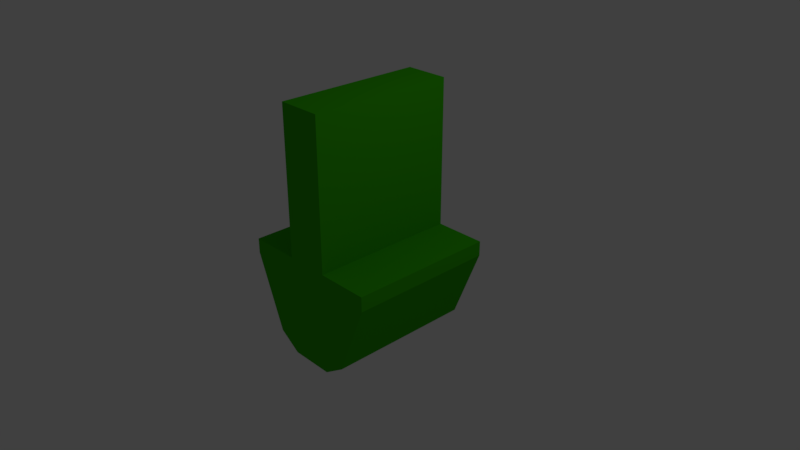 # Source: Pointer_Arrow.blend  (saved by Blender 2.79.0; exported with 4.5.12 LTS)
import bpy
from mathutils import Matrix  # noqa: F401  (used for matrix-valued properties, if any)

bpy.ops.wm.read_factory_settings(use_empty=True)
scene = bpy.context.scene
scene.name = 'Scene'

# ---- collections
col_collection_1 = bpy.data.collections.new('Collection 1'); scene.collection.children.link(col_collection_1)

# ---- materials (node trees are filled in below, after node groups)
mat_arrow_default = bpy.data.materials.new('Arrow_Default')
mat_arrow_default.alpha_threshold = 0.0
mat_arrow_default.use_transparent_shadow = False
mat_arrow_default.diffuse_color = (0.03976, 0.448, 0.0, 1.0)
mat_arrow_default.roughness = 0.5
mat_arrow_default.line_color = (0.0, 0.0, 0.0, 1.0)

# ---- material node trees

# ---- world
world_world = bpy.data.worlds.new('World'); scene.world = world_world
world_world.color = (0.05088, 0.05088, 0.05088)
world_world.use_sun_shadow = False
world_world.sun_shadow_jitter_overblur = 0.0
world_world.cycles.sampling_method = 'MANUAL'

# ---- cameras
cam_camera = bpy.data.cameras.new('Camera')
cam_camera.clip_end = 100.0
cam_camera.lens = 35.0
cam_camera.sensor_width = 32.0
cam_camera.sensor_height = 18.0
cam_camera.ortho_scale = 7.314
cam_camera.dof.focus_distance = 0.0
cam_camera.dof.aperture_fstop = 128.0

# ---- lights
light_lamp = bpy.data.lights.new('Lamp', 'POINT')
light_lamp.transmission_factor = 0.0
light_lamp.cutoff_distance = 30.0
light_lamp.energy = 100.0
light_lamp.shadow_buffer_clip_start = 1.001
light_lamp.shadow_soft_size = 0.1
light_lamp.shadow_maximum_resolution = 0.006
light_lamp.use_absolute_resolution = True

# ---- meshes
me_cube = bpy.data.meshes.new('Cube')
me_cube.from_pydata([(-0.6, 1.0, -1.0), (-0.6, -1.0, -1.0), (-1.0, 1.0, 0.2), (-1.0, -1.0, 0.2), (-0.3, 1.0, -1.2), (-0.3, -1.0, -1.2), (-0.3, 1.0, 0.2), (-0.3, -1.0, 0.2), (-1.0, 1.0, 0.0), (-1.0, -1.0, 0.0), (-0.3, -1.0, 0.0), (-0.3, 1.0, 0.0), (0.0, 1.0, -1.2), (0.0, -1.0, -1.2), (0.0, 1.0, 0.2), (0.0, -1.0, 0.2), (0.0, 1.0, 0.0), (0.0, -1.0, 0.0), (0.0, -1.0, 2.2), (-0.3, -1.0, 2.2), (-0.3, 1.0, 2.2), (0.0, 1.0, 2.2), (0.6, 1.0, -1.0), (0.6, -1.0, -1.0), (1.0, 1.0, 0.2), (1.0, -1.0, 0.2), (0.3, 1.0, -1.2), (0.3, -1.0, -1.2), (0.3, 1.0, 0.2), (0.3, -1.0, 0.2), (1.0, 1.0, 0.0), (1.0, -1.0, 0.0), (0.3, -1.0, 0.0), (0.3, 1.0, 0.0), (0.3, -1.0, 2.2), (0.3, 1.0, 2.2)], [], [(10, 7, 3, 9), (8, 0, 1, 9), (17, 15, 7, 10), (8, 2, 6, 11), (2, 3, 7, 6), (0, 4, 5, 1), (0, 8, 11, 4), (13, 17, 10, 5), (2, 8, 9, 3), (5, 10, 9, 1), (4, 11, 16, 12), (4, 12, 13, 5), (6, 7, 19, 20), (11, 6, 14, 16), (20, 19, 18, 21), (14, 6, 20, 21), (7, 15, 18, 19), (32, 31, 25, 29), (30, 31, 23, 22), (17, 32, 29, 15), (30, 33, 28, 24), (24, 28, 29, 25), (22, 23, 27, 26), (22, 26, 33, 30), (13, 27, 32, 17), (24, 25, 31, 30), (27, 23, 31, 32), (26, 12, 16, 33), (26, 27, 13, 12), (28, 35, 34, 29), (33, 16, 14, 28), (35, 21, 18, 34), (14, 21, 35, 28), (29, 34, 18, 15)])
_uv = me_cube.uv_layers.new(name='UVMap')
_uv.uv.foreach_set('vector', [0.68, 0.6723, 0.6344, 0.6748, 0.6709, 0.5349, 0.701, 0.541, 0.3798, 0.273, 0.5039, 0.1038, 0.8181, 0.3343, 0.694, 0.5035, 0.689, 0.7309, 0.653, 0.7382, 0.6344, 0.6748, 0.68, 0.6723, 0.3334, 0.2686, 0.3568, 0.3044, 0.2186, 0.3968, 0.2013, 0.3503, 0.3568, 0.3044, 0.6709, 0.5349, 0.6344, 0.6748, 0.2186, 0.3968, 0.5039, 0.1038, 0.5455, 0.04722, 0.8596, 0.2777, 0.8181, 0.3343, 0.174, 0.1323, 0.3334, 0.2686, 0.2013, 0.3503, 0.104, 0.1205, 0.9118, 0.7309, 0.689, 0.7309, 0.68, 0.6723, 0.9118, 0.6752, 0.3568, 0.3044, 0.3798, 0.273, 0.694, 0.5035, 0.6709, 0.5349, 0.9118, 0.6752, 0.68, 0.6723, 0.701, 0.541, 0.8749, 0.619, 0.104, 0.1205, 0.2013, 0.3503, 0.1435, 0.3649, 0.04926, 0.1444, 0.5455, 0.04722, 0.58, 9.548e-05, 0.8942, 0.2305, 0.8596, 0.2777, 0.2186, 0.3968, 0.6344, 0.6748, 0.2859, 0.9507, 0.04129, 0.7499, 0.2013, 0.3503, 0.2186, 0.3968, 0.1487, 0.3977, 0.1435, 0.3649, 0.04129, 0.7499, 0.2859, 0.9507, 0.2558, 0.9874, 0.01116, 0.7866, 0.1487, 0.3977, 0.2186, 0.3968, 0.04129, 0.7499, 9.548e-05, 0.7305, 0.6344, 0.6748, 0.653, 0.7382, 0.3252, 0.9999, 0.2859, 0.9507, 0.68, 0.6723, 0.701, 0.541, 0.6709, 0.5349, 0.6344, 0.6748, 0.3798, 0.273, 0.694, 0.5035, 0.8181, 0.3343, 0.5039, 0.1038, 0.689, 0.7309, 0.68, 0.6723, 0.6344, 0.6748, 0.653, 0.7382, 0.3334, 0.2686, 0.2013, 0.3503, 0.2186, 0.3968, 0.3568, 0.3044, 0.3568, 0.3044, 0.2186, 0.3968, 0.6344, 0.6748, 0.6709, 0.5349, 0.5039, 0.1038, 0.8181, 0.3343, 0.8596, 0.2777, 0.5455, 0.04722, 0.174, 0.1323, 0.104, 0.1205, 0.2013, 0.3503, 0.3334, 0.2686, 0.9118, 0.7309, 0.9118, 0.6752, 0.68, 0.6723, 0.689, 0.7309, 0.3568, 0.3044, 0.6709, 0.5349, 0.694, 0.5035, 0.3798, 0.273, 0.9118, 0.6752, 0.8749, 0.619, 0.701, 0.541, 0.68, 0.6723, 0.104, 0.1205, 0.04926, 0.1444, 0.1435, 0.3649, 0.2013, 0.3503, 0.5455, 0.04722, 0.8596, 0.2777, 0.8942, 0.2305, 0.58, 9.548e-05, 0.2186, 0.3968, 0.04129, 0.7499, 0.2859, 0.9507, 0.6344, 0.6748, 0.2013, 0.3503, 0.1435, 0.3649, 0.1487, 0.3977, 0.2186, 0.3968, 0.04129, 0.7499, 0.01116, 0.7866, 0.2558, 0.9874, 0.2859, 0.9507, 0.1487, 0.3977, 9.548e-05, 0.7305, 0.04129, 0.7499, 0.2186, 0.3968, 0.6344, 0.6748, 0.2859, 0.9507, 0.3252, 0.9999, 0.653, 0.7382])
me_cube.materials.append(mat_arrow_default)
me_cube.use_remesh_preserve_volume = False
me_cube.use_remesh_preserve_attributes = False
me_cube.use_mirror_vertex_groups = False
me_cube.update()

# ---- objects
ob_arrow = bpy.data.objects.new('Arrow', me_cube)
ob_lamp = bpy.data.objects.new('Lamp', light_lamp)
ob_camera = bpy.data.objects.new('Camera', cam_camera)

# ---- transforms, parenting, visibility, modifiers, constraints
ob_arrow.location = (0.0, 0.0, 0.0)
ob_arrow.lock_rotations_4d = False
ob_arrow.empty_display_type = 'ARROWS'
ob_arrow.lineart.crease_threshold = 0.0
ob_lamp.location = (4.076, 1.005, 5.904)
ob_lamp.rotation_euler = (0.6503, 0.05522, 1.866)
ob_lamp.lock_rotations_4d = False
ob_lamp.empty_display_type = 'ARROWS'
ob_lamp.color = (0.0, 0.0, 0.0, 0.0)
ob_lamp.lineart.crease_threshold = 0.0
ob_camera.location = (7.481, -6.508, 5.344)
ob_camera.rotation_euler = (1.109, 0.0, 0.8149)
ob_camera.lock_rotations_4d = False
ob_camera.empty_display_type = 'ARROWS'
ob_camera.color = (0.0, 0.0, 0.0, 0.0)
ob_camera.display_type = 'WIRE'
ob_camera.lineart.crease_threshold = 0.0

# ---- collection membership
col_collection_1.objects.link(ob_arrow)
col_collection_1.objects.link(ob_lamp)
col_collection_1.objects.link(ob_camera)

# ---- scene / render settings (as saved in the file)
scene.camera = ob_camera
scene.frame_start = 1; scene.frame_end = 250; scene.frame_set(1)
scene.render.engine = 'BLENDER_EEVEE_NEXT'
scene.render.resolution_percentage = 50
scene.render.dither_intensity = 0.0
scene.cycles.use_denoising = False
scene.cycles.samples = 128
scene.cycles.sampling_pattern = 'TABULATED_SOBOL'
scene.cycles.use_adaptive_sampling = False
scene.cycles.use_light_tree = False
scene.cycles.blur_glossy = 0.0
scene.cycles.sample_clamp_indirect = 0.0
scene.view_settings.view_transform = 'Standard'
bpy.context.view_layer.update()
